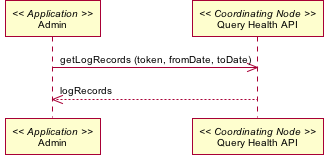

The diagram above was rendered by PlantUML. Its source (embedded in the PNG):
@startuml images/17b_interaction.png
skinparam activityFontColor black
skinparam activityFontSize 10
skinparam activityFontName arial
skinparam activityArrowFontColor black
skinparam activityArrowFontSize 10
skinparam activityArrowFontName arial
skinparam classArrowFontColor black
skinparam classArrowFontSize 10
skinparam classArrowFontName arial
skinparam classAttributeFontColor black
skinparam classAttributeFontSize 10
skinparam classAttributeFontName arial
skinparam classFontColor black
skinparam classFontSize 10
skinparam classFontName arial
skinparam componentFontColor black
skinparam componentFontSize 10
skinparam componentFontName arial
skinparam componentArrowFontColor black
skinparam componentArrowFontSize 10
skinparam componentArrowFontName arial
skinparam noteFontColor black
skinparam noteFontSize 10
skinparam noteFontName arial
skinparam packageFontColor black
skinparam packageFontSize 10
skinparam packageFontName arial
skinparam sequenceActorFontColor black
skinparam sequenceActorFontSize 10
skinparam sequenceActorFontName arial
skinparam sequenceArrowFontColor black
skinparam sequenceArrowFontSize 10
skinparam sequenceArrowFontName arial
skinparam sequenceGroupingFontColor black
skinparam sequenceGroupingFontSize 10
skinparam sequenceGroupingFontName arial
skinparam sequenceGroupingHeaderFontColor black
skinparam sequenceGroupingHeaderFontSize 10
skinparam sequenceGroupingHeaderFontName arial
skinparam sequenceParticipantFontColor black
skinparam sequenceParticipantFontSize 10
skinparam sequenceParticipantFontName arial
skinparam sequenceTitleFontColor black
skinparam sequenceTitleFontSize 10
skinparam sequenceTitleFontName arial
skinparam titleFontColor black
skinparam titleFontSize 10
skinparam titleFontName arial
skinparam usecaseFontColor black
skinparam usecaseFontSize 10
skinparam usecaseFontName arial
skinparam usecaseActorFontColor black
skinparam usecaseActorFontSize 10
skinparam usecaseActorFontName arial
skinparam usecaseArrowFontColor black
skinparam usecaseArrowFontSize 10
skinparam usecaseArrowFontName arial
skinparam activityFontColor black
skinparam activityFontSize 10
skinparam activityFontName arial
skinparam activityArrowFontColor black
skinparam activityArrowFontSize 10
skinparam activityArrowFontName arial
skinparam classArrowFontColor black
skinparam classArrowFontSize 10
skinparam classArrowFontName arial
skinparam classAttributeFontColor black
skinparam classAttributeFontSize 10
skinparam classAttributeFontName arial
skinparam classFontColor black
skinparam classFontSize 10
skinparam classFontName arial
skinparam componentFontColor black
skinparam componentFontSize 10
skinparam componentFontName arial
skinparam componentArrowFontColor black
skinparam componentArrowFontSize 10
skinparam componentArrowFontName arial
skinparam noteFontColor black
skinparam noteFontSize 10
skinparam noteFontName arial
skinparam packageFontColor black
skinparam packageFontSize 10
skinparam packageFontName arial
skinparam sequenceActorFontColor black
skinparam sequenceActorFontSize 10
skinparam sequenceActorFontName arial
skinparam sequenceArrowFontColor black
skinparam sequenceArrowFontSize 10
skinparam sequenceArrowFontName arial
skinparam sequenceGroupingFontColor black
skinparam sequenceGroupingFontSize 10
skinparam sequenceGroupingFontName arial
skinparam sequenceGroupingHeaderFontColor black
skinparam sequenceGroupingHeaderFontSize 10
skinparam sequenceGroupingHeaderFontName arial
skinparam sequenceParticipantFontColor black
skinparam sequenceParticipantFontSize 10
skinparam sequenceParticipantFontName arial
skinparam sequenceTitleFontColor black
skinparam sequenceTitleFontSize 10
skinparam sequenceTitleFontName arial
skinparam titleFontColor black
skinparam titleFontSize 10
skinparam titleFontName arial
skinparam usecaseFontColor black
skinparam usecaseFontSize 10
skinparam usecaseFontName arial
skinparam usecaseActorFontColor black
skinparam usecaseActorFontSize 10
skinparam usecaseActorFontName arial
skinparam usecaseArrowFontColor black
skinparam usecaseArrowFontSize 10
skinparam usecaseArrowFontName arial
participant "Admin" as app_admin << Application >>
participant "Query Health API" as c_query << Coordinating Node >>
app_admin -> c_query: getLogRecords (token, fromDate, toDate)
c_query --> app_admin: logRecords
@enduml